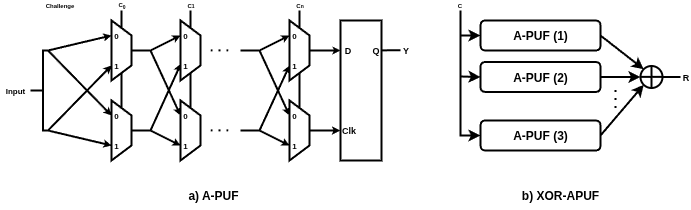

The diagram above was exported from draw.io. Its source (the exported page's mxGraphModel, read from the mxfile embedded in the PNG):
<mxGraphModel dx="815" dy="500" grid="0" gridSize="10" guides="1" tooltips="1" connect="1" arrows="1" fold="1" page="0" pageScale="1" pageWidth="850" pageHeight="1100" math="0" shadow="0">
  <root>
    <mxCell id="0" />
    <mxCell id="1" parent="0" />
    <mxCell id="y8MxGBNSYu0t9x4ymo6H-20" style="edgeStyle=orthogonalEdgeStyle;rounded=0;orthogonalLoop=1;jettySize=auto;html=1;entryX=0;entryY=0.5;entryDx=0;entryDy=0;endArrow=none;endFill=0;strokeWidth=2;" edge="1" parent="1" source="x4KsJCKstx500KdUdhsr-2" target="x4KsJCKstx500KdUdhsr-10">
      <mxGeometry relative="1" as="geometry" />
    </mxCell>
    <mxCell id="x4KsJCKstx500KdUdhsr-2" value="" style="shape=trapezoid;perimeter=trapezoidPerimeter;whiteSpace=wrap;html=1;fixedSize=1;rotation=90;size=15;fontStyle=1;strokeWidth=2;" parent="1" vertex="1">
      <mxGeometry x="171" y="220" width="60" height="20" as="geometry" />
    </mxCell>
    <mxCell id="x4KsJCKstx500KdUdhsr-8" value="0" style="text;html=1;whiteSpace=wrap;align=center;verticalAlign=middle;rounded=0;fontSize=8;fontStyle=1;strokeWidth=2;" parent="1" vertex="1">
      <mxGeometry x="194" y="210" width="4" height="10" as="geometry" />
    </mxCell>
    <mxCell id="x4KsJCKstx500KdUdhsr-9" value="1" style="text;html=1;whiteSpace=wrap;align=center;verticalAlign=middle;rounded=0;fontSize=8;fontStyle=1;strokeWidth=2;" parent="1" vertex="1">
      <mxGeometry x="194" y="240" width="4" height="10" as="geometry" />
    </mxCell>
    <mxCell id="x4KsJCKstx500KdUdhsr-10" value="" style="shape=trapezoid;perimeter=trapezoidPerimeter;whiteSpace=wrap;html=1;fixedSize=1;rotation=90;size=15;fontStyle=1;strokeWidth=2;" parent="1" vertex="1">
      <mxGeometry x="171" y="300" width="60" height="20" as="geometry" />
    </mxCell>
    <mxCell id="x4KsJCKstx500KdUdhsr-11" value="0" style="text;html=1;whiteSpace=wrap;align=center;verticalAlign=middle;rounded=0;fontSize=8;fontStyle=1;strokeWidth=2;" parent="1" vertex="1">
      <mxGeometry x="194" y="290" width="4" height="10" as="geometry" />
    </mxCell>
    <mxCell id="x4KsJCKstx500KdUdhsr-12" value="1" style="text;html=1;whiteSpace=wrap;align=center;verticalAlign=middle;rounded=0;fontSize=8;fontStyle=1;strokeWidth=2;" parent="1" vertex="1">
      <mxGeometry x="194" y="320" width="4" height="10" as="geometry" />
    </mxCell>
    <mxCell id="x4KsJCKstx500KdUdhsr-14" style="rounded=0;orthogonalLoop=1;jettySize=auto;html=1;exitX=0;exitY=0;exitDx=0;exitDy=0;entryX=0.25;entryY=1;entryDx=0;entryDy=0;strokeWidth=2;startSize=3;endSize=2;fontStyle=1" parent="1" source="x4KsJCKstx500KdUdhsr-13" target="x4KsJCKstx500KdUdhsr-2" edge="1">
      <mxGeometry relative="1" as="geometry" />
    </mxCell>
    <mxCell id="x4KsJCKstx500KdUdhsr-16" style="rounded=0;orthogonalLoop=1;jettySize=auto;html=1;exitX=0;exitY=0;exitDx=0;exitDy=0;endSize=2;startSize=3;entryX=0.25;entryY=1;entryDx=0;entryDy=0;fontStyle=1;strokeWidth=2;" parent="1" source="x4KsJCKstx500KdUdhsr-13" target="x4KsJCKstx500KdUdhsr-10" edge="1">
      <mxGeometry relative="1" as="geometry">
        <mxPoint x="170" y="295" as="targetPoint" />
      </mxGeometry>
    </mxCell>
    <mxCell id="x4KsJCKstx500KdUdhsr-17" style="rounded=0;orthogonalLoop=1;jettySize=auto;html=1;exitX=1;exitY=0;exitDx=0;exitDy=0;entryX=0.75;entryY=1;entryDx=0;entryDy=0;endSize=2;fontStyle=1;strokeWidth=2;" parent="1" source="x4KsJCKstx500KdUdhsr-13" target="x4KsJCKstx500KdUdhsr-2" edge="1">
      <mxGeometry relative="1" as="geometry" />
    </mxCell>
    <mxCell id="x4KsJCKstx500KdUdhsr-18" style="rounded=0;orthogonalLoop=1;jettySize=auto;html=1;exitX=1;exitY=0;exitDx=0;exitDy=0;entryX=0.75;entryY=1;entryDx=0;entryDy=0;endSize=2;fontStyle=1;strokeWidth=2;" parent="1" source="x4KsJCKstx500KdUdhsr-13" target="x4KsJCKstx500KdUdhsr-10" edge="1">
      <mxGeometry relative="1" as="geometry" />
    </mxCell>
    <mxCell id="x4KsJCKstx500KdUdhsr-13" value="" style="shape=partialRectangle;whiteSpace=wrap;html=1;bottom=1;right=1;left=1;top=0;fillColor=none;routingCenterX=-0.5;rotation=90;fontStyle=1;strokeWidth=2;" parent="1" vertex="1">
      <mxGeometry x="85" y="267.5" width="80" height="5" as="geometry" />
    </mxCell>
    <mxCell id="y8MxGBNSYu0t9x4ymo6H-21" style="edgeStyle=orthogonalEdgeStyle;rounded=0;orthogonalLoop=1;jettySize=auto;html=1;entryX=0;entryY=0.5;entryDx=0;entryDy=0;startArrow=none;startFill=0;endArrow=none;endFill=0;strokeWidth=2;" edge="1" parent="1" source="x4KsJCKstx500KdUdhsr-19" target="x4KsJCKstx500KdUdhsr-22">
      <mxGeometry relative="1" as="geometry" />
    </mxCell>
    <mxCell id="x4KsJCKstx500KdUdhsr-19" value="" style="shape=trapezoid;perimeter=trapezoidPerimeter;whiteSpace=wrap;html=1;fixedSize=1;rotation=90;size=15;fontStyle=1;strokeWidth=2;" parent="1" vertex="1">
      <mxGeometry x="240" y="220" width="60" height="20" as="geometry" />
    </mxCell>
    <mxCell id="x4KsJCKstx500KdUdhsr-20" value="0" style="text;html=1;whiteSpace=wrap;align=center;verticalAlign=middle;rounded=0;fontSize=8;fontStyle=1;strokeWidth=2;" parent="1" vertex="1">
      <mxGeometry x="263" y="210" width="4" height="10" as="geometry" />
    </mxCell>
    <mxCell id="x4KsJCKstx500KdUdhsr-21" value="1" style="text;html=1;whiteSpace=wrap;align=center;verticalAlign=middle;rounded=0;fontSize=8;fontStyle=1;strokeWidth=2;" parent="1" vertex="1">
      <mxGeometry x="263" y="240" width="4" height="10" as="geometry" />
    </mxCell>
    <mxCell id="x4KsJCKstx500KdUdhsr-22" value="" style="shape=trapezoid;perimeter=trapezoidPerimeter;whiteSpace=wrap;html=1;fixedSize=1;rotation=90;size=15;fontStyle=1;strokeWidth=2;" parent="1" vertex="1">
      <mxGeometry x="240" y="300" width="60" height="20" as="geometry" />
    </mxCell>
    <mxCell id="x4KsJCKstx500KdUdhsr-23" value="0" style="text;html=1;whiteSpace=wrap;align=center;verticalAlign=middle;rounded=0;fontSize=8;fontStyle=1;strokeWidth=2;" parent="1" vertex="1">
      <mxGeometry x="263" y="290" width="4" height="10" as="geometry" />
    </mxCell>
    <mxCell id="x4KsJCKstx500KdUdhsr-24" value="1" style="text;html=1;whiteSpace=wrap;align=center;verticalAlign=middle;rounded=0;fontSize=8;fontStyle=1;strokeWidth=2;" parent="1" vertex="1">
      <mxGeometry x="263" y="320" width="4" height="10" as="geometry" />
    </mxCell>
    <mxCell id="x4KsJCKstx500KdUdhsr-26" value="" style="endArrow=none;html=1;rounded=0;exitX=0.5;exitY=0;exitDx=0;exitDy=0;fontStyle=1;strokeWidth=2;" parent="1" source="x4KsJCKstx500KdUdhsr-2" edge="1">
      <mxGeometry width="50" height="50" relative="1" as="geometry">
        <mxPoint x="210" y="290" as="sourcePoint" />
        <mxPoint x="230" y="230" as="targetPoint" />
      </mxGeometry>
    </mxCell>
    <mxCell id="x4KsJCKstx500KdUdhsr-27" value="" style="endArrow=none;html=1;rounded=0;exitX=0.5;exitY=0;exitDx=0;exitDy=0;fontStyle=1;strokeWidth=2;" parent="1" source="x4KsJCKstx500KdUdhsr-10" edge="1">
      <mxGeometry width="50" height="50" relative="1" as="geometry">
        <mxPoint x="240" y="320" as="sourcePoint" />
        <mxPoint x="230" y="310" as="targetPoint" />
      </mxGeometry>
    </mxCell>
    <mxCell id="x4KsJCKstx500KdUdhsr-28" value="" style="endArrow=classic;html=1;rounded=0;entryX=0.25;entryY=1;entryDx=0;entryDy=0;endSize=2;fontStyle=1;strokeWidth=2;" parent="1" target="x4KsJCKstx500KdUdhsr-19" edge="1">
      <mxGeometry width="50" height="50" relative="1" as="geometry">
        <mxPoint x="230" y="230" as="sourcePoint" />
        <mxPoint x="260" y="222.5" as="targetPoint" />
      </mxGeometry>
    </mxCell>
    <mxCell id="x4KsJCKstx500KdUdhsr-30" value="" style="endArrow=classic;html=1;rounded=0;entryX=0.25;entryY=1;entryDx=0;entryDy=0;endSize=2;fontStyle=1;strokeWidth=2;" parent="1" target="x4KsJCKstx500KdUdhsr-22" edge="1">
      <mxGeometry width="50" height="50" relative="1" as="geometry">
        <mxPoint x="230" y="230" as="sourcePoint" />
        <mxPoint x="250" y="275" as="targetPoint" />
      </mxGeometry>
    </mxCell>
    <mxCell id="x4KsJCKstx500KdUdhsr-31" value="" style="endArrow=classic;html=1;rounded=0;entryX=0.719;entryY=0.979;entryDx=0;entryDy=0;endSize=2;fontStyle=1;strokeWidth=2;entryPerimeter=0;" parent="1" target="x4KsJCKstx500KdUdhsr-19" edge="1">
      <mxGeometry width="50" height="50" relative="1" as="geometry">
        <mxPoint x="230" y="310" as="sourcePoint" />
        <mxPoint x="261" y="300" as="targetPoint" />
      </mxGeometry>
    </mxCell>
    <mxCell id="x4KsJCKstx500KdUdhsr-32" value="" style="endArrow=classic;html=1;rounded=0;entryX=0.75;entryY=1;entryDx=0;entryDy=0;endSize=2;fontStyle=1;strokeWidth=2;" parent="1" target="x4KsJCKstx500KdUdhsr-22" edge="1">
      <mxGeometry width="50" height="50" relative="1" as="geometry">
        <mxPoint x="230" y="310" as="sourcePoint" />
        <mxPoint x="270" y="270" as="targetPoint" />
      </mxGeometry>
    </mxCell>
    <mxCell id="x4KsJCKstx500KdUdhsr-55" style="edgeStyle=orthogonalEdgeStyle;rounded=0;orthogonalLoop=1;jettySize=auto;html=1;entryX=0;entryY=0.214;entryDx=0;entryDy=0;entryPerimeter=0;endSize=2;fontStyle=1;strokeWidth=2;" parent="1" source="x4KsJCKstx500KdUdhsr-40" target="x4KsJCKstx500KdUdhsr-54" edge="1">
      <mxGeometry relative="1" as="geometry" />
    </mxCell>
    <mxCell id="y8MxGBNSYu0t9x4ymo6H-22" style="edgeStyle=orthogonalEdgeStyle;rounded=0;orthogonalLoop=1;jettySize=auto;html=1;entryX=0;entryY=0.5;entryDx=0;entryDy=0;strokeWidth=2;endArrow=none;endFill=0;" edge="1" parent="1" source="x4KsJCKstx500KdUdhsr-40" target="x4KsJCKstx500KdUdhsr-43">
      <mxGeometry relative="1" as="geometry" />
    </mxCell>
    <mxCell id="x4KsJCKstx500KdUdhsr-40" value="" style="shape=trapezoid;perimeter=trapezoidPerimeter;whiteSpace=wrap;html=1;fixedSize=1;rotation=90;size=15;fontStyle=1;strokeWidth=2;" parent="1" vertex="1">
      <mxGeometry x="349" y="220" width="60" height="20" as="geometry" />
    </mxCell>
    <mxCell id="x4KsJCKstx500KdUdhsr-41" value="0" style="text;html=1;whiteSpace=wrap;align=center;verticalAlign=middle;rounded=0;fontSize=8;fontStyle=1;strokeWidth=2;" parent="1" vertex="1">
      <mxGeometry x="372" y="210" width="4" height="10" as="geometry" />
    </mxCell>
    <mxCell id="x4KsJCKstx500KdUdhsr-42" value="1" style="text;html=1;whiteSpace=wrap;align=center;verticalAlign=middle;rounded=0;fontSize=8;fontStyle=1;strokeWidth=2;" parent="1" vertex="1">
      <mxGeometry x="372" y="240" width="4" height="10" as="geometry" />
    </mxCell>
    <mxCell id="x4KsJCKstx500KdUdhsr-56" style="edgeStyle=orthogonalEdgeStyle;rounded=0;orthogonalLoop=1;jettySize=auto;html=1;entryX=-0.008;entryY=0.786;entryDx=0;entryDy=0;entryPerimeter=0;endSize=2;fontStyle=1;strokeWidth=2;" parent="1" source="x4KsJCKstx500KdUdhsr-43" target="x4KsJCKstx500KdUdhsr-54" edge="1">
      <mxGeometry relative="1" as="geometry">
        <Array as="points" />
      </mxGeometry>
    </mxCell>
    <mxCell id="x4KsJCKstx500KdUdhsr-43" value="" style="shape=trapezoid;perimeter=trapezoidPerimeter;whiteSpace=wrap;html=1;fixedSize=1;rotation=90;size=15;fontStyle=1;strokeWidth=2;" parent="1" vertex="1">
      <mxGeometry x="349" y="300" width="60" height="20" as="geometry" />
    </mxCell>
    <mxCell id="x4KsJCKstx500KdUdhsr-44" value="0" style="text;html=1;whiteSpace=wrap;align=center;verticalAlign=middle;rounded=0;fontSize=8;fontStyle=1;strokeWidth=2;" parent="1" vertex="1">
      <mxGeometry x="372" y="290" width="4" height="10" as="geometry" />
    </mxCell>
    <mxCell id="x4KsJCKstx500KdUdhsr-45" value="1" style="text;html=1;whiteSpace=wrap;align=center;verticalAlign=middle;rounded=0;fontSize=8;fontStyle=1;strokeWidth=2;" parent="1" vertex="1">
      <mxGeometry x="372" y="320" width="4" height="10" as="geometry" />
    </mxCell>
    <mxCell id="x4KsJCKstx500KdUdhsr-46" value="" style="endArrow=none;html=1;rounded=0;exitX=0.5;exitY=0;exitDx=0;exitDy=0;fontStyle=1;strokeWidth=2;" parent="1" edge="1">
      <mxGeometry width="50" height="50" relative="1" as="geometry">
        <mxPoint x="320" y="230" as="sourcePoint" />
        <mxPoint x="339" y="230" as="targetPoint" />
      </mxGeometry>
    </mxCell>
    <mxCell id="x4KsJCKstx500KdUdhsr-47" value="" style="endArrow=none;html=1;rounded=0;exitX=0.5;exitY=0;exitDx=0;exitDy=0;fontStyle=1;strokeWidth=2;" parent="1" edge="1">
      <mxGeometry width="50" height="50" relative="1" as="geometry">
        <mxPoint x="320" y="310" as="sourcePoint" />
        <mxPoint x="339" y="310" as="targetPoint" />
      </mxGeometry>
    </mxCell>
    <mxCell id="x4KsJCKstx500KdUdhsr-48" value="" style="endArrow=classic;html=1;rounded=0;entryX=0.25;entryY=1;entryDx=0;entryDy=0;endSize=2;fontStyle=1;strokeWidth=2;" parent="1" target="x4KsJCKstx500KdUdhsr-40" edge="1">
      <mxGeometry width="50" height="50" relative="1" as="geometry">
        <mxPoint x="339" y="230" as="sourcePoint" />
        <mxPoint x="369" y="222.5" as="targetPoint" />
      </mxGeometry>
    </mxCell>
    <mxCell id="x4KsJCKstx500KdUdhsr-49" value="" style="endArrow=classic;html=1;rounded=0;entryX=0.25;entryY=1;entryDx=0;entryDy=0;endSize=2;fontStyle=1;strokeWidth=2;" parent="1" target="x4KsJCKstx500KdUdhsr-43" edge="1">
      <mxGeometry width="50" height="50" relative="1" as="geometry">
        <mxPoint x="339" y="230" as="sourcePoint" />
        <mxPoint x="359" y="275" as="targetPoint" />
      </mxGeometry>
    </mxCell>
    <mxCell id="x4KsJCKstx500KdUdhsr-50" value="" style="endArrow=classic;html=1;rounded=0;entryX=0.75;entryY=1;entryDx=0;entryDy=0;endSize=2;fontStyle=1;strokeWidth=2;" parent="1" target="x4KsJCKstx500KdUdhsr-40" edge="1">
      <mxGeometry width="50" height="50" relative="1" as="geometry">
        <mxPoint x="339" y="310" as="sourcePoint" />
        <mxPoint x="370" y="300" as="targetPoint" />
      </mxGeometry>
    </mxCell>
    <mxCell id="x4KsJCKstx500KdUdhsr-51" value="" style="endArrow=classic;html=1;rounded=0;entryX=0.75;entryY=1;entryDx=0;entryDy=0;endSize=2;fontStyle=1;strokeWidth=2;" parent="1" target="x4KsJCKstx500KdUdhsr-43" edge="1">
      <mxGeometry width="50" height="50" relative="1" as="geometry">
        <mxPoint x="339" y="310" as="sourcePoint" />
        <mxPoint x="379" y="270" as="targetPoint" />
      </mxGeometry>
    </mxCell>
    <mxCell id="x4KsJCKstx500KdUdhsr-52" value="" style="endArrow=none;dashed=1;html=1;dashPattern=1 3;strokeWidth=2;rounded=0;fontStyle=1" parent="1" edge="1">
      <mxGeometry width="50" height="50" relative="1" as="geometry">
        <mxPoint x="290" y="229.86" as="sourcePoint" />
        <mxPoint x="310" y="229.86" as="targetPoint" />
      </mxGeometry>
    </mxCell>
    <mxCell id="x4KsJCKstx500KdUdhsr-53" value="" style="endArrow=none;dashed=1;html=1;dashPattern=1 3;strokeWidth=2;rounded=0;fontStyle=1" parent="1" edge="1">
      <mxGeometry width="50" height="50" relative="1" as="geometry">
        <mxPoint x="290" y="309.86" as="sourcePoint" />
        <mxPoint x="310" y="309.86" as="targetPoint" />
      </mxGeometry>
    </mxCell>
    <mxCell id="x4KsJCKstx500KdUdhsr-54" value="" style="rounded=0;whiteSpace=wrap;html=1;fontStyle=1;strokeWidth=2;" parent="1" vertex="1">
      <mxGeometry x="420" y="200" width="41" height="140" as="geometry" />
    </mxCell>
    <mxCell id="x4KsJCKstx500KdUdhsr-57" value="D" style="text;html=1;whiteSpace=wrap;align=center;verticalAlign=middle;rounded=0;fontSize=9;fontStyle=1;strokeWidth=2;" parent="1" vertex="1">
      <mxGeometry x="422" y="222.5" width="11" height="15" as="geometry" />
    </mxCell>
    <mxCell id="x4KsJCKstx500KdUdhsr-58" value="Clk" style="text;html=1;whiteSpace=wrap;align=center;verticalAlign=middle;rounded=0;fontSize=9;fontStyle=1;strokeWidth=2;" parent="1" vertex="1">
      <mxGeometry x="423" y="302.5" width="11" height="15" as="geometry" />
    </mxCell>
    <mxCell id="x4KsJCKstx500KdUdhsr-59" style="edgeStyle=orthogonalEdgeStyle;rounded=0;orthogonalLoop=1;jettySize=auto;html=1;endSize=2;endArrow=none;endFill=0;fontStyle=1;strokeWidth=2;" parent="1" edge="1">
      <mxGeometry relative="1" as="geometry">
        <mxPoint x="461" y="229.83" as="sourcePoint" />
        <mxPoint x="480" y="230" as="targetPoint" />
      </mxGeometry>
    </mxCell>
    <mxCell id="x4KsJCKstx500KdUdhsr-60" value="" style="endArrow=none;html=1;rounded=0;entryX=0.5;entryY=1;entryDx=0;entryDy=0;fontStyle=1;strokeWidth=2;" parent="1" target="x4KsJCKstx500KdUdhsr-13" edge="1">
      <mxGeometry width="50" height="50" relative="1" as="geometry">
        <mxPoint x="110" y="270" as="sourcePoint" />
        <mxPoint x="120" y="270" as="targetPoint" />
      </mxGeometry>
    </mxCell>
    <mxCell id="x4KsJCKstx500KdUdhsr-62" value="Q" style="text;html=1;whiteSpace=wrap;align=center;verticalAlign=middle;rounded=0;fontSize=9;fontStyle=1;strokeWidth=2;" parent="1" vertex="1">
      <mxGeometry x="450" y="222.5" width="11" height="15" as="geometry" />
    </mxCell>
    <mxCell id="x4KsJCKstx500KdUdhsr-63" value="Y" style="text;html=1;whiteSpace=wrap;align=center;verticalAlign=middle;rounded=0;fontSize=9;fontStyle=1;strokeWidth=2;" parent="1" vertex="1">
      <mxGeometry x="480" y="222.5" width="11" height="15" as="geometry" />
    </mxCell>
    <mxCell id="x4KsJCKstx500KdUdhsr-64" value="Input" style="text;html=1;whiteSpace=wrap;strokeColor=none;fillColor=none;align=center;verticalAlign=middle;rounded=0;fontSize=8;fontStyle=1;strokeWidth=2;" parent="1" vertex="1">
      <mxGeometry x="80" y="262.5" width="30" height="15" as="geometry" />
    </mxCell>
    <mxCell id="y8MxGBNSYu0t9x4ymo6H-1" value="A-PUF (1)" style="rounded=1;whiteSpace=wrap;html=1;fontStyle=1;strokeWidth=2;" vertex="1" parent="1">
      <mxGeometry x="560" y="200" width="120" height="30" as="geometry" />
    </mxCell>
    <mxCell id="y8MxGBNSYu0t9x4ymo6H-7" style="edgeStyle=orthogonalEdgeStyle;rounded=0;orthogonalLoop=1;jettySize=auto;html=1;entryX=0;entryY=0.5;entryDx=0;entryDy=0;fontStyle=1;strokeWidth=2;" edge="1" parent="1" source="y8MxGBNSYu0t9x4ymo6H-2" target="y8MxGBNSYu0t9x4ymo6H-5">
      <mxGeometry relative="1" as="geometry" />
    </mxCell>
    <mxCell id="y8MxGBNSYu0t9x4ymo6H-2" value="A-PUF (2)" style="rounded=1;whiteSpace=wrap;html=1;fontStyle=1;strokeWidth=2;" vertex="1" parent="1">
      <mxGeometry x="560" y="241.5" width="120" height="30" as="geometry" />
    </mxCell>
    <mxCell id="y8MxGBNSYu0t9x4ymo6H-8" style="rounded=0;orthogonalLoop=1;jettySize=auto;html=1;entryX=0;entryY=1;entryDx=0;entryDy=0;exitX=1;exitY=0.5;exitDx=0;exitDy=0;fontStyle=1;strokeWidth=2;" edge="1" parent="1" source="y8MxGBNSYu0t9x4ymo6H-3" target="y8MxGBNSYu0t9x4ymo6H-5">
      <mxGeometry relative="1" as="geometry" />
    </mxCell>
    <mxCell id="y8MxGBNSYu0t9x4ymo6H-3" value="A-PUF (3)" style="rounded=1;whiteSpace=wrap;html=1;fontStyle=1;strokeWidth=2;" vertex="1" parent="1">
      <mxGeometry x="560" y="300" width="120" height="30" as="geometry" />
    </mxCell>
    <mxCell id="y8MxGBNSYu0t9x4ymo6H-35" style="edgeStyle=orthogonalEdgeStyle;rounded=0;orthogonalLoop=1;jettySize=auto;html=1;exitX=1;exitY=0.5;exitDx=0;exitDy=0;endArrow=none;endFill=0;strokeWidth=2;" edge="1" parent="1" source="y8MxGBNSYu0t9x4ymo6H-5">
      <mxGeometry relative="1" as="geometry">
        <mxPoint x="760.0346320346321" y="256.5021645021645" as="targetPoint" />
      </mxGeometry>
    </mxCell>
    <mxCell id="y8MxGBNSYu0t9x4ymo6H-5" value="" style="ellipse;whiteSpace=wrap;html=1;aspect=fixed;fontStyle=1;strokeWidth=2;" vertex="1" parent="1">
      <mxGeometry x="720" y="245.5" width="22" height="22" as="geometry" />
    </mxCell>
    <mxCell id="y8MxGBNSYu0t9x4ymo6H-6" style="rounded=0;orthogonalLoop=1;jettySize=auto;html=1;entryX=0;entryY=0;entryDx=0;entryDy=0;exitX=1;exitY=0.5;exitDx=0;exitDy=0;fontStyle=1;strokeWidth=2;" edge="1" parent="1" source="y8MxGBNSYu0t9x4ymo6H-1" target="y8MxGBNSYu0t9x4ymo6H-5">
      <mxGeometry relative="1" as="geometry" />
    </mxCell>
    <mxCell id="y8MxGBNSYu0t9x4ymo6H-9" value="" style="endArrow=none;html=1;rounded=0;entryX=0.5;entryY=0;entryDx=0;entryDy=0;exitX=0.5;exitY=1;exitDx=0;exitDy=0;fontStyle=1;strokeWidth=2;" edge="1" parent="1" source="y8MxGBNSYu0t9x4ymo6H-5" target="y8MxGBNSYu0t9x4ymo6H-5">
      <mxGeometry width="50" height="50" relative="1" as="geometry">
        <mxPoint x="750" y="320" as="sourcePoint" />
        <mxPoint x="800" y="270" as="targetPoint" />
        <Array as="points">
          <mxPoint x="731" y="250" />
        </Array>
      </mxGeometry>
    </mxCell>
    <mxCell id="y8MxGBNSYu0t9x4ymo6H-10" value="" style="endArrow=none;html=1;rounded=0;entryX=1;entryY=0.5;entryDx=0;entryDy=0;exitX=0;exitY=0.5;exitDx=0;exitDy=0;fontStyle=1;strokeWidth=2;" edge="1" parent="1">
      <mxGeometry width="50" height="50" relative="1" as="geometry">
        <mxPoint x="720.0000000000039" y="256.42999999999995" as="sourcePoint" />
        <mxPoint x="741.9999999999961" y="256.42999999999995" as="targetPoint" />
        <Array as="points" />
      </mxGeometry>
    </mxCell>
    <mxCell id="y8MxGBNSYu0t9x4ymo6H-11" value="" style="endArrow=none;dashed=1;html=1;dashPattern=1 3;strokeWidth=2;rounded=0;fontStyle=1" edge="1" parent="1">
      <mxGeometry width="50" height="50" relative="1" as="geometry">
        <mxPoint x="695" y="287.5" as="sourcePoint" />
        <mxPoint x="695" y="267.5" as="targetPoint" />
      </mxGeometry>
    </mxCell>
    <mxCell id="y8MxGBNSYu0t9x4ymo6H-12" value="a) A-PUF" style="text;html=1;align=center;verticalAlign=middle;whiteSpace=wrap;rounded=0;fontStyle=1" vertex="1" parent="1">
      <mxGeometry x="263" y="360" width="60" height="30" as="geometry" />
    </mxCell>
    <mxCell id="y8MxGBNSYu0t9x4ymo6H-13" value="b) XOR-APUF" style="text;html=1;align=center;verticalAlign=middle;whiteSpace=wrap;rounded=0;fontStyle=1" vertex="1" parent="1">
      <mxGeometry x="600" y="360" width="80" height="30" as="geometry" />
    </mxCell>
    <mxCell id="y8MxGBNSYu0t9x4ymo6H-15" value="" style="endArrow=none;html=1;rounded=0;exitX=0;exitY=0.5;exitDx=0;exitDy=0;strokeWidth=2;" edge="1" parent="1" source="x4KsJCKstx500KdUdhsr-2">
      <mxGeometry width="50" height="50" relative="1" as="geometry">
        <mxPoint x="202" y="205" as="sourcePoint" />
        <mxPoint x="201" y="190" as="targetPoint" />
      </mxGeometry>
    </mxCell>
    <mxCell id="y8MxGBNSYu0t9x4ymo6H-16" value="" style="endArrow=none;html=1;rounded=0;exitX=0;exitY=0.5;exitDx=0;exitDy=0;strokeWidth=2;" edge="1" parent="1" source="x4KsJCKstx500KdUdhsr-19">
      <mxGeometry width="50" height="50" relative="1" as="geometry">
        <mxPoint x="269.92" y="210" as="sourcePoint" />
        <mxPoint x="270" y="190" as="targetPoint" />
      </mxGeometry>
    </mxCell>
    <mxCell id="y8MxGBNSYu0t9x4ymo6H-19" value="" style="endArrow=none;html=1;rounded=0;exitX=0;exitY=0.5;exitDx=0;exitDy=0;strokeWidth=2;" edge="1" parent="1" source="x4KsJCKstx500KdUdhsr-40">
      <mxGeometry width="50" height="50" relative="1" as="geometry">
        <mxPoint x="381" y="209" as="sourcePoint" />
        <mxPoint x="379" y="190" as="targetPoint" />
      </mxGeometry>
    </mxCell>
    <mxCell id="y8MxGBNSYu0t9x4ymo6H-23" value="C&lt;sub&gt;0&lt;/sub&gt;" style="text;html=1;align=center;verticalAlign=middle;whiteSpace=wrap;rounded=0;fontSize=6;fontStyle=1" vertex="1" parent="1">
      <mxGeometry x="191.5" y="180" width="19" height="10" as="geometry" />
    </mxCell>
    <mxCell id="y8MxGBNSYu0t9x4ymo6H-24" value="C&lt;span style=&quot;font-size: 5px;&quot;&gt;1&lt;/span&gt;" style="text;html=1;align=center;verticalAlign=middle;whiteSpace=wrap;rounded=0;fontSize=6;fontStyle=1" vertex="1" parent="1">
      <mxGeometry x="260.5" y="180" width="19" height="10" as="geometry" />
    </mxCell>
    <mxCell id="y8MxGBNSYu0t9x4ymo6H-25" value="C&lt;span style=&quot;font-size: 5px;&quot;&gt;n&lt;/span&gt;" style="text;html=1;align=center;verticalAlign=middle;whiteSpace=wrap;rounded=0;fontSize=6;fontStyle=1" vertex="1" parent="1">
      <mxGeometry x="369.5" y="180" width="19" height="10" as="geometry" />
    </mxCell>
    <mxCell id="y8MxGBNSYu0t9x4ymo6H-26" value="Challenge" style="text;html=1;align=center;verticalAlign=middle;whiteSpace=wrap;rounded=0;fontSize=6;fontStyle=1" vertex="1" parent="1">
      <mxGeometry x="130" y="180" width="19" height="10" as="geometry" />
    </mxCell>
    <mxCell id="y8MxGBNSYu0t9x4ymo6H-36" value="R" style="text;html=1;whiteSpace=wrap;align=center;verticalAlign=middle;rounded=0;fontSize=9;fontStyle=1;strokeWidth=2;" vertex="1" parent="1">
      <mxGeometry x="760" y="249" width="11" height="15" as="geometry" />
    </mxCell>
    <mxCell id="y8MxGBNSYu0t9x4ymo6H-37" value="" style="endArrow=classic;html=1;rounded=0;entryX=0;entryY=0.5;entryDx=0;entryDy=0;strokeWidth=2;" edge="1" parent="1" target="y8MxGBNSYu0t9x4ymo6H-1">
      <mxGeometry width="50" height="50" relative="1" as="geometry">
        <mxPoint x="540" y="190" as="sourcePoint" />
        <mxPoint x="560" y="130" as="targetPoint" />
        <Array as="points">
          <mxPoint x="540" y="215" />
        </Array>
      </mxGeometry>
    </mxCell>
    <mxCell id="y8MxGBNSYu0t9x4ymo6H-41" value="" style="endArrow=classic;html=1;rounded=0;entryX=0;entryY=0.5;entryDx=0;entryDy=0;strokeWidth=2;" edge="1" parent="1" target="y8MxGBNSYu0t9x4ymo6H-3">
      <mxGeometry width="50" height="50" relative="1" as="geometry">
        <mxPoint x="540" y="210" as="sourcePoint" />
        <mxPoint x="560" y="317.5" as="targetPoint" />
        <Array as="points">
          <mxPoint x="540" y="315" />
        </Array>
      </mxGeometry>
    </mxCell>
    <mxCell id="y8MxGBNSYu0t9x4ymo6H-42" value="" style="endArrow=classic;html=1;rounded=0;entryX=0;entryY=0.5;entryDx=0;entryDy=0;strokeWidth=2;" edge="1" parent="1" target="y8MxGBNSYu0t9x4ymo6H-2">
      <mxGeometry width="50" height="50" relative="1" as="geometry">
        <mxPoint x="540" y="256" as="sourcePoint" />
        <mxPoint x="550" y="260" as="targetPoint" />
      </mxGeometry>
    </mxCell>
    <mxCell id="y8MxGBNSYu0t9x4ymo6H-43" value="C" style="text;html=1;align=center;verticalAlign=middle;whiteSpace=wrap;rounded=0;fontSize=6;fontStyle=1" vertex="1" parent="1">
      <mxGeometry x="530" y="180" width="19" height="10" as="geometry" />
    </mxCell>
  </root>
</mxGraphModel>